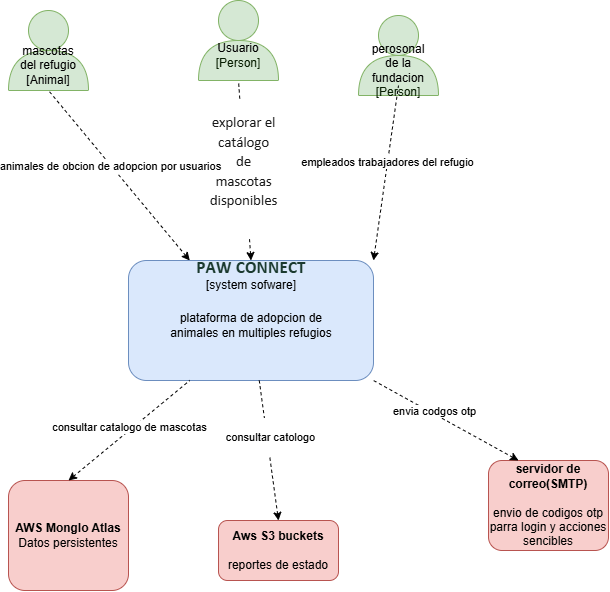

The diagram above was exported from draw.io. Its source (the exported page's mxGraphModel, read from the mxfile embedded in the PNG):
<mxGraphModel dx="1030" dy="630" grid="1" gridSize="10" guides="1" tooltips="1" connect="1" arrows="1" fold="1" page="1" pageScale="1" pageWidth="850" pageHeight="1100" math="0" shadow="0">
  <root>
    <mxCell id="0" />
    <mxCell id="1" parent="0" />
    <mxCell id="BB7vmNzqIBXJ2fEJ0Drm-16" parent="1" style="rounded=1;whiteSpace=wrap;html=1;fillColor=#dae8fc;strokeColor=#6c8ebf;" value="" vertex="1">
      <mxGeometry height="120" width="245" x="290" y="280" as="geometry" />
    </mxCell>
    <mxCell id="BB7vmNzqIBXJ2fEJ0Drm-21" parent="1" style="rounded=1;whiteSpace=wrap;html=1;fillColor=#f8cecc;strokeColor=#b85450;" value="&lt;b&gt;AWS Monglo Atlas&lt;/b&gt;&lt;div&gt;Datos persistentes&lt;/div&gt;" vertex="1">
      <mxGeometry height="110" width="120" x="170" y="500" as="geometry" />
    </mxCell>
    <mxCell id="BB7vmNzqIBXJ2fEJ0Drm-23" parent="1" style="rounded=1;whiteSpace=wrap;html=1;fillColor=#f8cecc;strokeColor=#b85450;" value="&lt;b&gt;Aws S3 buckets&lt;/b&gt;&lt;br&gt;&lt;div&gt;&lt;br&gt;&lt;/div&gt;&lt;div&gt;reportes de estado&lt;/div&gt;" vertex="1">
      <mxGeometry height="60" width="120" x="380" y="540" as="geometry" />
    </mxCell>
    <mxCell id="BB7vmNzqIBXJ2fEJ0Drm-24" parent="1" style="rounded=1;whiteSpace=wrap;html=1;fillColor=#f8cecc;strokeColor=#b85450;" value="&lt;b&gt;servidor de correo(SMTP)&lt;/b&gt;&lt;div&gt;&lt;br&gt;&lt;/div&gt;&lt;div&gt;envio de codigos otp parra login y acciones sencibles&lt;/div&gt;" vertex="1">
      <mxGeometry height="90" width="120" x="650" y="480" as="geometry" />
    </mxCell>
    <mxCell id="BB7vmNzqIBXJ2fEJ0Drm-27" edge="1" parent="1" source="BB7vmNzqIBXJ2fEJ0Drm-16" style="endArrow=none;dashed=1;html=1;rounded=0;startArrow=classic;startFill=1;exitX=0.5;exitY=0;exitDx=0;exitDy=0;entryX=0;entryY=0.5;entryDx=0;entryDy=0;entryPerimeter=0;" target="BB7vmNzqIBXJ2fEJ0Drm-44" value="">
      <mxGeometry height="50" relative="1" width="50" as="geometry">
        <mxPoint x="400" y="230" as="sourcePoint" />
        <mxPoint x="405" y="150" as="targetPoint" />
      </mxGeometry>
    </mxCell>
    <mxCell id="BB7vmNzqIBXJ2fEJ0Drm-37" connectable="0" parent="BB7vmNzqIBXJ2fEJ0Drm-27" style="edgeLabel;html=1;align=center;verticalAlign=middle;resizable=0;points=[];" value="&#10;&lt;span class=&quot;TextRun SCXW113970805 BCX8&quot; style=&quot;forced-color-adjust: auto; font-style: normal; font-variant: none; font-weight: 400; letter-spacing: normal; orphans: 2; text-indent: 0px; text-transform: none; widows: 2; word-spacing: 0px; -webkit-text-stroke: 0px light-dark(rgb(26, 26, 26), rgb(215, 215, 215)); text-wrap: wrap; background: none 0% 0% / auto repeat scroll padding-box border-box light-dark(rgba(0, 0, 0, 0), rgba(237, 237, 237, 0)); text-decoration: light-dark(rgb(26, 26, 26), rgb(215, 215, 215)); accent-color: auto; place-content: normal; place-items: normal; place-self: auto; alignment-baseline: auto; anchor-name: none; anchor-scope: none; animation: 0s ease 0s 1 normal none running none; animation-composition: replace; animation-trigger: none; app-region: none; appearance: none; aspect-ratio: auto; backdrop-filter: none; backface-visibility: visible; background-blend-mode: normal; baseline-shift: 0px; baseline-source: auto; border-width: 0px; border-style: none; border-color: light-dark(rgb(26, 26, 26), rgb(215, 215, 215)) rgb(26, 26, 26); border-image: none; border-collapse: separate; border-end-end-radius: 0px; border-end-start-radius: 0px; border-shape: none; border-spacing: 0px; border-start-end-radius: 0px; border-start-start-radius: 0px; border-radius: 0px; inset: auto; box-decoration-break: slice; box-shadow: none; box-sizing: content-box; break-after: auto; break-before: auto; break-inside: auto; buffered-rendering: auto; caption-side: top; caret-animation: auto; caret-color: light-dark(rgb(26, 26, 26), rgb(215, 215, 215)); caret-shape: auto; clear: none; clip: auto; clip-path: none; clip-rule: nonzero; color: light-dark(rgb(26, 26, 26), rgb(215, 215, 215)); color-interpolation: srgb; color-interpolation-filters: linearrgb; color-rendering: auto; color-scheme: normal; columns: auto; column-fill: balance; gap: normal; rule: 3px light-dark(rgb(26, 26, 26), rgb(215, 215, 215)); rule-break: normal; rule-inset: 0px; rule-visibility-items: normal; column-span: none; contain: none; contain-intrinsic-block-size: none; contain-intrinsic-size: none; contain-intrinsic-inline-size: none; container: none; content: normal; content-visibility: visible; corner-block-end-shape: superellipse(1); corner-shape: superellipse(1); corner-block-start-shape: superellipse(1); counter-increment: none; counter-reset: none; counter-set: none; cursor: text; cx: 0px; cy: 0px; d: none; direction: ltr; display: inline; dominant-baseline: auto; dynamic-range-limit: no-limit; empty-cells: show; field-sizing: fixed; fill: light-dark(rgb(0, 0, 0), rgb(237, 237, 237)); fill-opacity: 1; fill-rule: nonzero; filter: none; flex: 0 1 auto; flex-flow: row; flex-line-count: 1; float: none; flood-color: light-dark(rgb(0, 0, 0), rgb(237, 237, 237)); flood-opacity: 1; font-family: WordVisi_MSFontService, Calibri, Calibri_EmbeddedFont, Calibri_MSFontService, sans-serif; font-feature-settings: normal; font-kerning: none; font-language-override: normal; font-optical-sizing: auto; font-palette: normal; font-size: 14.6667px; font-size-adjust: none; font-stretch: 100%; font-synthesis: weight style small-caps; font-variation-settings: normal; grid-area: auto; grid: none; height: auto; hyphenate-character: auto; hyphenate-limit-chars: auto; hyphens: manual; image-orientation: from-image; image-rendering: auto; initial-letter: normal; inline-size: auto; inset-block: auto; inset-inline: auto; interactivity: auto; interest-delay: normal; interpolate-size: numeric-only; isolation: auto; lighting-color: light-dark(rgb(255, 255, 255), rgb(18, 18, 18)); line-break: auto; line-height: 19.425px; list-style: outside none disc; margin: 0px; marker: none; mask: none; mask-type: luminance; math-depth: 0; math-shift: normal; math-style: normal; max-height: none; max-width: none; min-height: 0px; min-width: 0px; mix-blend-mode: normal; object-fit: fill; object-position: 50% 50%; object-view-box: none; offset: normal; opacity: 1; order: 0; outline: light-dark(rgb(26, 26, 26), rgb(215, 215, 215)) none 3px; outline-offset: 0px; overflow-anchor: auto; overflow-block: visible; overflow-clip-margin: 0px; overflow-inline: visible; overflow-wrap: break-word; overflow: visible; overlay: none; overscroll-behavior-block: auto; overscroll-behavior-inline: auto; overscroll-behavior: auto; padding: 0px; page: auto; paint-order: normal; perspective: none; perspective-origin: 0px 0px; pointer-events: auto; position: static; position-anchor: normal; position-area: none; position-try: none; position-visibility: anchors-visible; print-color-adjust: economy; quotes: auto; r: 0px; reading-flow: normal; reading-order: 0; resize: none; rotate: none; ruby-align: space-around; ruby-overhang: auto; ruby-position: over; rule-overlap: row-over-column; rx: auto; ry: auto; scale: none; scroll-behavior: auto; scroll-initial-target: none; scroll-margin-block: 0px; scroll-margin: 0px; scroll-margin-inline: 0px; scroll-marker-group: none; scroll-padding-block: auto; scroll-padding: auto; scroll-padding-inline: auto; scroll-snap-align: none; scroll-snap-stop: normal; scroll-snap-type: none; scroll-target-group: none; scroll-timeline: none; scrollbar-color: auto; scrollbar-gutter: auto; scrollbar-width: auto; shape-image-threshold: 0; shape-margin: 0px; shape-outside: none; shape-rendering: auto; speak: normal; stop-color: light-dark(rgb(0, 0, 0), rgb(237, 237, 237)); stop-opacity: 1; stroke: none; stroke-dasharray: none; stroke-dashoffset: 0px; stroke-linecap: butt; stroke-linejoin: miter; stroke-miterlimit: 4; stroke-opacity: 1; stroke-width: 1px; tab-size: 8; table-layout: auto; text-align: left; text-align-last: auto; text-anchor: start; text-autospace: no-autospace; text-box: normal; text-combine-upright: none; text-decoration-skip-ink: auto; text-emphasis: none light-dark(rgb(26, 26, 26), rgb(215, 215, 215)); text-emphasis-position: over; text-fit: none; text-justify: auto; text-orientation: mixed; text-overflow: clip; text-rendering: auto; text-shadow: none; text-size-adjust: auto; text-spacing-trim: normal; text-underline-offset: auto; text-underline-position: auto; timeline-scope: none; timeline-trigger: none; touch-action: auto; transform: none; transform-box: view-box; transform-origin: 0px 0px; transform-style: flat; transition: all; translate: none; trigger-scope: none; unicode-bidi: normal; user-select: text; vector-effect: none; vertical-align: baseline; view-timeline: none; view-transition-class: none; view-transition-group: normal; view-transition-name: none; view-transition-scope: none; visibility: visible; border-block-start: 0px none light-dark(rgb(26, 26, 26), rgb(215, 215, 215)); border-block-end: 0px none rgb(26, 26, 26); border-inline-start: 0px none light-dark(rgb(26, 26, 26), rgb(215, 215, 215)); border-inline-end: 0px none rgb(26, 26, 26); -webkit-border-image: none; -webkit-box-align: stretch; -webkit-box-decoration-break: slice; -webkit-box-direction: normal; -webkit-box-flex: 0; -webkit-box-ordinal-group: 1; -webkit-box-orient: horizontal; -webkit-box-pack: start; -webkit-font-smoothing: auto; -webkit-line-break: auto; -webkit-line-clamp: none; -webkit-locale: &amp;quot;en-US&amp;quot;; block-size: auto; margin-block: 0px; margin-inline: 0px; -webkit-mask-box-image-source: none; -webkit-mask-box-image-slice: 0 fill; -webkit-mask-box-image-width: auto; -webkit-mask-box-image-outset: 0; -webkit-mask-box-image-repeat: stretch; max-block-size: none; max-inline-size: none; min-block-size: 0px; min-inline-size: 0px; padding-block: 0px; padding-inline: 0px; -webkit-rtl-ordering: logical; -webkit-ruby-position: before; -webkit-tap-highlight-color: light-dark(rgba(0, 0, 0, 0), rgba(237, 237, 237, 0)); -webkit-text-combine: none; -webkit-text-fill-color: light-dark(rgb(26, 26, 26), rgb(215, 215, 215)); -webkit-text-orientation: vertical-right; -webkit-text-security: none; -webkit-user-drag: none; -webkit-user-modify: read-only; -webkit-writing-mode: horizontal-tb; white-space-collapse: preserve; width: auto; will-change: auto; window-drag: none; word-break: normal; writing-mode: horizontal-tb; x: 0px; y: 0px; z-index: auto; zoom: 1;&quot;&gt;&lt;span class=&quot;NormalTextRun SCXW113970805 BCX8&quot; style=&quot;forced-color-adjust: none;&quot;&gt;explorar el catálogo de mascotas disponibles&lt;/span&gt;&lt;/span&gt;&#10;&#10;" vertex="1">
      <mxGeometry relative="1" x="0.1321" y="4" as="geometry">
        <mxPoint x="3" y="9" as="offset" />
      </mxGeometry>
    </mxCell>
    <mxCell id="BB7vmNzqIBXJ2fEJ0Drm-31" edge="1" parent="1" source="BB7vmNzqIBXJ2fEJ0Drm-24" style="endArrow=none;dashed=1;html=1;rounded=0;startArrow=classic;startFill=1;exitX=0.25;exitY=0;exitDx=0;exitDy=0;entryX=1;entryY=1;entryDx=0;entryDy=0;" target="BB7vmNzqIBXJ2fEJ0Drm-16" value="">
      <mxGeometry height="50" relative="1" width="50" as="geometry">
        <mxPoint x="582" y="590" as="sourcePoint" />
        <mxPoint x="548" y="440" as="targetPoint" />
      </mxGeometry>
    </mxCell>
    <mxCell id="BB7vmNzqIBXJ2fEJ0Drm-42" connectable="0" parent="BB7vmNzqIBXJ2fEJ0Drm-31" style="edgeLabel;html=1;align=center;verticalAlign=middle;resizable=0;points=[];" value="envia codgos otp" vertex="1">
      <mxGeometry relative="1" x="0.1877" y="-2" as="geometry">
        <mxPoint as="offset" />
      </mxGeometry>
    </mxCell>
    <mxCell id="BB7vmNzqIBXJ2fEJ0Drm-32" edge="1" parent="1" source="BB7vmNzqIBXJ2fEJ0Drm-23" style="endArrow=none;dashed=1;html=1;rounded=0;startArrow=classic;startFill=1;exitX=0.5;exitY=0;exitDx=0;exitDy=0;" target="BB7vmNzqIBXJ2fEJ0Drm-16" value="">
      <mxGeometry height="50" relative="1" width="50" as="geometry">
        <mxPoint x="450" y="570" as="sourcePoint" />
        <mxPoint x="416" y="420" as="targetPoint" />
      </mxGeometry>
    </mxCell>
    <mxCell id="BB7vmNzqIBXJ2fEJ0Drm-41" connectable="0" parent="BB7vmNzqIBXJ2fEJ0Drm-32" style="edgeLabel;html=1;align=center;verticalAlign=middle;resizable=0;points=[];" value="&lt;br&gt;&lt;span style=&quot;color: rgb(0, 0, 0); font-family: Helvetica; font-size: 11px; font-style: normal; font-variant-ligatures: normal; font-variant-caps: normal; font-weight: 400; letter-spacing: normal; orphans: 2; text-align: center; text-indent: 0px; text-transform: none; widows: 2; word-spacing: 0px; -webkit-text-stroke-width: 0px; white-space: nowrap; background-color: rgb(255, 255, 255); text-decoration-thickness: initial; text-decoration-style: initial; text-decoration-color: initial; float: none; display: inline !important;&quot;&gt;consultar catologo&lt;/span&gt;&lt;div&gt;&lt;br/&gt;&lt;/div&gt;" vertex="1">
      <mxGeometry relative="1" x="0.1927" y="-2" as="geometry">
        <mxPoint x="1" as="offset" />
      </mxGeometry>
    </mxCell>
    <mxCell id="BB7vmNzqIBXJ2fEJ0Drm-34" edge="1" parent="1" source="BB7vmNzqIBXJ2fEJ0Drm-21" style="endArrow=none;dashed=1;html=1;rounded=0;startArrow=classic;startFill=1;exitX=0.5;exitY=0;exitDx=0;exitDy=0;entryX=0.25;entryY=1;entryDx=0;entryDy=0;" target="BB7vmNzqIBXJ2fEJ0Drm-16" value="">
      <mxGeometry height="50" relative="1" width="50" as="geometry">
        <mxPoint x="404" y="560" as="sourcePoint" />
        <mxPoint x="370" y="410" as="targetPoint" />
      </mxGeometry>
    </mxCell>
    <mxCell id="BB7vmNzqIBXJ2fEJ0Drm-40" connectable="0" parent="BB7vmNzqIBXJ2fEJ0Drm-34" style="edgeLabel;html=1;align=center;verticalAlign=middle;resizable=0;points=[];" value="consultar catalogo de mascotas" vertex="1">
      <mxGeometry relative="1" x="0.0263" y="3" as="geometry">
        <mxPoint as="offset" />
      </mxGeometry>
    </mxCell>
    <mxCell id="BB7vmNzqIBXJ2fEJ0Drm-44" parent="1" style="shape=or;whiteSpace=wrap;html=1;shapeInside=1;rotation=-90;fillColor=#d5e8d4;strokeColor=#82b366;" value="&lt;div&gt;&lt;br/&gt;&lt;/div&gt;" vertex="1">
      <mxGeometry height="80" width="40" x="380" y="40" as="geometry" />
    </mxCell>
    <mxCell id="BB7vmNzqIBXJ2fEJ0Drm-45" parent="1" style="ellipse;whiteSpace=wrap;html=1;shapeInside=1;aspect=fixed;fillColor=#d5e8d4;strokeColor=#82b366;" value="" vertex="1">
      <mxGeometry height="40" width="40" x="380" y="20" as="geometry" />
    </mxCell>
    <mxCell id="BB7vmNzqIBXJ2fEJ0Drm-46" parent="1" style="text;html=1;whiteSpace=wrap;strokeColor=none;fillColor=none;align=center;verticalAlign=middle;rounded=0;" value="Usuario&lt;div&gt;&lt;span style=&quot;color: rgb(9, 31, 3);&quot;&gt;[Person]&lt;/span&gt;&lt;/div&gt;" vertex="1">
      <mxGeometry height="30" width="60" x="370" y="60" as="geometry" />
    </mxCell>
    <mxCell id="BB7vmNzqIBXJ2fEJ0Drm-50" parent="1" style="text;html=1;whiteSpace=wrap;strokeColor=none;fillColor=none;align=center;verticalAlign=middle;rounded=0;" value="[system sofware]" vertex="1">
      <mxGeometry height="30" width="120" x="352.5" y="290" as="geometry" />
    </mxCell>
    <mxCell id="BB7vmNzqIBXJ2fEJ0Drm-51" parent="1" style="text;html=1;whiteSpace=wrap;strokeColor=none;fillColor=none;align=center;verticalAlign=middle;rounded=0;" value="&#10;&lt;span class=&quot;TextRun SCXW267208006 BCX8&quot; style=&quot;forced-color-adjust: auto; font-style: normal; font-variant: none; letter-spacing: normal; orphans: 2; text-align: center; text-indent: 0px; text-transform: none; widows: 2; word-spacing: 0px; -webkit-text-stroke: 0px light-dark(rgb(27, 58, 47), rgb(173, 200, 190)); text-wrap: wrap; background: none 0% 0% / auto repeat scroll padding-box border-box light-dark(rgba(0, 0, 0, 0), rgba(237, 237, 237, 0)); text-decoration: light-dark(rgb(27, 58, 47), rgb(173, 200, 190)); accent-color: auto; place-content: normal; place-items: normal; place-self: auto; alignment-baseline: auto; anchor-name: none; anchor-scope: none; animation: 0s ease 0s 1 normal none running none; animation-composition: replace; animation-trigger: none; app-region: none; appearance: none; aspect-ratio: auto; backdrop-filter: none; backface-visibility: visible; background-blend-mode: normal; baseline-shift: 0px; baseline-source: auto; border-width: 0px; border-style: none; border-color: light-dark(rgb(27, 58, 47), rgb(173, 200, 190)) rgb(27, 58, 47); border-image: none; border-collapse: separate; border-end-end-radius: 0px; border-end-start-radius: 0px; border-shape: none; border-spacing: 0px; border-start-end-radius: 0px; border-start-start-radius: 0px; border-radius: 0px; inset: auto; box-decoration-break: slice; box-shadow: none; box-sizing: content-box; break-after: auto; break-before: auto; break-inside: auto; buffered-rendering: auto; caption-side: top; caret-animation: auto; caret-color: light-dark(rgb(27, 58, 47), rgb(173, 200, 190)); caret-shape: auto; clear: none; clip: auto; clip-path: none; clip-rule: nonzero; color: light-dark(rgb(27, 58, 47), rgb(173, 200, 190)); color-interpolation: srgb; color-interpolation-filters: linearrgb; color-rendering: auto; color-scheme: normal; columns: auto; column-fill: balance; gap: normal; rule: 3px light-dark(rgb(27, 58, 47), rgb(173, 200, 190)); rule-break: normal; rule-inset: 0px; rule-visibility-items: normal; column-span: none; contain: none; contain-intrinsic-block-size: none; contain-intrinsic-size: none; contain-intrinsic-inline-size: none; container: none; content: normal; content-visibility: visible; corner-block-end-shape: superellipse(1); corner-shape: superellipse(1); corner-block-start-shape: superellipse(1); counter-increment: none; counter-reset: none; counter-set: none; cursor: text; cx: 0px; cy: 0px; d: none; direction: ltr; display: inline; dominant-baseline: auto; dynamic-range-limit: no-limit; empty-cells: show; field-sizing: fixed; fill: light-dark(rgb(0, 0, 0), rgb(237, 237, 237)); fill-opacity: 1; fill-rule: nonzero; filter: none; flex: 0 1 auto; flex-flow: row; flex-line-count: 1; float: none; flood-color: light-dark(rgb(0, 0, 0), rgb(237, 237, 237)); flood-opacity: 1; font-family: WordVisi_MSFontService, Calibri, Calibri_EmbeddedFont, Calibri_MSFontService, sans-serif; font-feature-settings: normal; font-kerning: none; font-language-override: normal; font-optical-sizing: auto; font-palette: normal; font-size: 17.3333px; font-size-adjust: none; font-stretch: 100%; font-synthesis: weight style small-caps; font-variation-settings: normal; font-weight: 700; grid-area: auto; grid: none; height: auto; hyphenate-character: auto; hyphenate-limit-chars: auto; hyphens: manual; image-orientation: from-image; image-rendering: auto; initial-letter: normal; inline-size: auto; inset-block: auto; inset-inline: auto; interactivity: auto; interest-delay: normal; interpolate-size: numeric-only; isolation: auto; lighting-color: light-dark(rgb(255, 255, 255), rgb(18, 18, 18)); line-break: auto; line-height: 23.7417px; list-style: outside none disc; margin: 0px; marker: none; mask: none; mask-type: luminance; math-depth: 0; math-shift: normal; math-style: normal; max-height: none; max-width: none; min-height: 0px; min-width: 0px; mix-blend-mode: normal; object-fit: fill; object-position: 50% 50%; object-view-box: none; offset: normal; opacity: 1; order: 0; outline: light-dark(rgb(27, 58, 47), rgb(173, 200, 190)) none 3px; outline-offset: 0px; overflow-anchor: auto; overflow-block: visible; overflow-clip-margin: 0px; overflow-inline: visible; overflow-wrap: break-word; overflow: visible; overlay: none; overscroll-behavior-block: auto; overscroll-behavior-inline: auto; overscroll-behavior: auto; padding: 0px; page: auto; paint-order: normal; perspective: none; perspective-origin: 0px 0px; pointer-events: auto; position: static; position-anchor: normal; position-area: none; position-try: none; position-visibility: anchors-visible; print-color-adjust: economy; quotes: auto; r: 0px; reading-flow: normal; reading-order: 0; resize: none; rotate: none; ruby-align: space-around; ruby-overhang: auto; ruby-position: over; rule-overlap: row-over-column; rx: auto; ry: auto; scale: none; scroll-behavior: auto; scroll-initial-target: none; scroll-margin-block: 0px; scroll-margin: 0px; scroll-margin-inline: 0px; scroll-marker-group: none; scroll-padding-block: auto; scroll-padding: auto; scroll-padding-inline: auto; scroll-snap-align: none; scroll-snap-stop: normal; scroll-snap-type: none; scroll-target-group: none; scroll-timeline: none; scrollbar-color: auto; scrollbar-gutter: auto; scrollbar-width: auto; shape-image-threshold: 0; shape-margin: 0px; shape-outside: none; shape-rendering: auto; speak: normal; stop-color: light-dark(rgb(0, 0, 0), rgb(237, 237, 237)); stop-opacity: 1; stroke: none; stroke-dasharray: none; stroke-dashoffset: 0px; stroke-linecap: butt; stroke-linejoin: miter; stroke-miterlimit: 4; stroke-opacity: 1; stroke-width: 1px; tab-size: 8; table-layout: auto; text-align-last: auto; text-anchor: start; text-autospace: no-autospace; text-box: normal; text-combine-upright: none; text-decoration-skip-ink: auto; text-emphasis: none light-dark(rgb(27, 58, 47), rgb(173, 200, 190)); text-emphasis-position: over; text-fit: none; text-justify: auto; text-orientation: mixed; text-overflow: clip; text-rendering: auto; text-shadow: none; text-size-adjust: auto; text-spacing-trim: normal; text-underline-offset: auto; text-underline-position: auto; timeline-scope: none; timeline-trigger: none; touch-action: auto; transform: none; transform-box: view-box; transform-origin: 0px 0px; transform-style: flat; transition: all; translate: none; trigger-scope: none; unicode-bidi: normal; user-select: text; vector-effect: none; vertical-align: baseline; view-timeline: none; view-transition-class: none; view-transition-group: normal; view-transition-name: none; view-transition-scope: none; visibility: visible; border-block-start: 0px none light-dark(rgb(27, 58, 47), rgb(173, 200, 190)); border-block-end: 0px none rgb(27, 58, 47); border-inline-start: 0px none light-dark(rgb(27, 58, 47), rgb(173, 200, 190)); border-inline-end: 0px none rgb(27, 58, 47); -webkit-border-image: none; -webkit-box-align: stretch; -webkit-box-decoration-break: slice; -webkit-box-direction: normal; -webkit-box-flex: 0; -webkit-box-ordinal-group: 1; -webkit-box-orient: horizontal; -webkit-box-pack: start; -webkit-font-smoothing: auto; -webkit-line-break: auto; -webkit-line-clamp: none; -webkit-locale: &amp;quot;en-US&amp;quot;; block-size: auto; margin-block: 0px; margin-inline: 0px; -webkit-mask-box-image-source: none; -webkit-mask-box-image-slice: 0 fill; -webkit-mask-box-image-width: auto; -webkit-mask-box-image-outset: 0; -webkit-mask-box-image-repeat: stretch; max-block-size: none; max-inline-size: none; min-block-size: 0px; min-inline-size: 0px; padding-block: 0px; padding-inline: 0px; -webkit-rtl-ordering: logical; -webkit-ruby-position: before; -webkit-tap-highlight-color: light-dark(rgba(0, 0, 0, 0), rgba(237, 237, 237, 0)); -webkit-text-combine: none; -webkit-text-fill-color: light-dark(rgb(27, 58, 47), rgb(173, 200, 190)); -webkit-text-orientation: vertical-right; -webkit-text-security: none; -webkit-user-drag: none; -webkit-user-modify: read-only; -webkit-writing-mode: horizontal-tb; white-space-collapse: preserve; width: auto; will-change: auto; window-drag: none; word-break: normal; writing-mode: horizontal-tb; x: 0px; y: 0px; z-index: auto; zoom: 1;&quot;&gt;&lt;span class=&quot;NormalTextRun SCXW267208006 BCX8&quot; style=&quot;forced-color-adjust: none;&quot;&gt;PAW CONNECT&lt;/span&gt;&lt;/span&gt;&#10;&#10;" vertex="1">
      <mxGeometry height="10" width="120" x="352.5" y="290" as="geometry" />
    </mxCell>
    <mxCell id="BB7vmNzqIBXJ2fEJ0Drm-53" parent="1" style="text;html=1;whiteSpace=wrap;strokeColor=none;fillColor=none;align=center;verticalAlign=middle;rounded=0;" value="plataforma de adopcion de animales en multiples refugios" vertex="1">
      <mxGeometry height="30" width="180" x="322.5" y="330" as="geometry" />
    </mxCell>
    <mxCell id="BB7vmNzqIBXJ2fEJ0Drm-55" parent="1" style="shape=or;whiteSpace=wrap;html=1;shapeInside=1;rotation=-90;fillColor=#d5e8d4;strokeColor=#82b366;" value="&lt;div&gt;&lt;br&gt;&lt;/div&gt;" vertex="1">
      <mxGeometry height="80" width="40" x="540" y="55" as="geometry" />
    </mxCell>
    <mxCell id="BB7vmNzqIBXJ2fEJ0Drm-56" parent="1" style="ellipse;whiteSpace=wrap;html=1;shapeInside=1;aspect=fixed;fillColor=#d5e8d4;strokeColor=#82b366;" value="" vertex="1">
      <mxGeometry height="40" width="40" x="540" y="35" as="geometry" />
    </mxCell>
    <mxCell id="BB7vmNzqIBXJ2fEJ0Drm-57" parent="1" style="text;html=1;whiteSpace=wrap;strokeColor=none;fillColor=none;align=center;verticalAlign=middle;rounded=0;" value="perosonal de la fundacion&lt;br&gt;&lt;div&gt;&lt;span style=&quot;color: rgb(9, 31, 3);&quot;&gt;[Person]&lt;/span&gt;&lt;/div&gt;" vertex="1">
      <mxGeometry height="30" width="60" x="530" y="75" as="geometry" />
    </mxCell>
    <mxCell id="BB7vmNzqIBXJ2fEJ0Drm-58" parent="1" style="shape=or;whiteSpace=wrap;html=1;shapeInside=1;rotation=-90;fillColor=#d5e8d4;strokeColor=#82b366;" value="&lt;div&gt;&lt;br&gt;&lt;/div&gt;" vertex="1">
      <mxGeometry height="80" width="40" x="190" y="50" as="geometry" />
    </mxCell>
    <mxCell id="BB7vmNzqIBXJ2fEJ0Drm-59" parent="1" style="ellipse;whiteSpace=wrap;html=1;shapeInside=1;aspect=fixed;fillColor=#d5e8d4;strokeColor=#82b366;" value="" vertex="1">
      <mxGeometry height="40" width="40" x="190" y="30" as="geometry" />
    </mxCell>
    <mxCell id="BB7vmNzqIBXJ2fEJ0Drm-60" parent="1" style="text;html=1;whiteSpace=wrap;strokeColor=none;fillColor=none;align=center;verticalAlign=middle;rounded=0;" value="mascotas del refugio&lt;div&gt;[Animal]&lt;/div&gt;" vertex="1">
      <mxGeometry height="30" width="60" x="180" y="70" as="geometry" />
    </mxCell>
    <mxCell id="BB7vmNzqIBXJ2fEJ0Drm-61" edge="1" parent="1" source="BB7vmNzqIBXJ2fEJ0Drm-16" style="endArrow=none;dashed=1;html=1;rounded=0;startArrow=classic;startFill=1;exitX=0.25;exitY=0;exitDx=0;exitDy=0;entryX=0;entryY=0.5;entryDx=0;entryDy=0;entryPerimeter=0;" target="BB7vmNzqIBXJ2fEJ0Drm-58" value="">
      <mxGeometry height="50" relative="1" width="50" as="geometry">
        <mxPoint x="260" y="640" as="sourcePoint" />
        <mxPoint x="408" y="490" as="targetPoint" />
      </mxGeometry>
    </mxCell>
    <mxCell id="BB7vmNzqIBXJ2fEJ0Drm-62" connectable="0" parent="BB7vmNzqIBXJ2fEJ0Drm-61" style="edgeLabel;html=1;align=center;verticalAlign=middle;resizable=0;points=[];" value="animales de obcion de adopcion por usuarios" vertex="1">
      <mxGeometry relative="1" x="0.1248" y="1" as="geometry">
        <mxPoint as="offset" />
      </mxGeometry>
    </mxCell>
    <mxCell id="BB7vmNzqIBXJ2fEJ0Drm-63" edge="1" parent="1" source="BB7vmNzqIBXJ2fEJ0Drm-16" style="endArrow=none;dashed=1;html=1;rounded=0;startArrow=classic;startFill=1;exitX=1;exitY=0;exitDx=0;exitDy=0;entryX=0.5;entryY=1;entryDx=0;entryDy=0;" target="BB7vmNzqIBXJ2fEJ0Drm-57" value="">
      <mxGeometry height="50" relative="1" width="50" as="geometry">
        <mxPoint x="350" y="430" as="sourcePoint" />
        <mxPoint x="498" y="280" as="targetPoint" />
      </mxGeometry>
    </mxCell>
    <mxCell id="BB7vmNzqIBXJ2fEJ0Drm-64" connectable="0" parent="BB7vmNzqIBXJ2fEJ0Drm-63" style="edgeLabel;html=1;align=center;verticalAlign=middle;resizable=0;points=[];" value="empleados trabajadores del refugio" vertex="1">
      <mxGeometry relative="1" x="0.1248" y="1" as="geometry">
        <mxPoint as="offset" />
      </mxGeometry>
    </mxCell>
  </root>
</mxGraphModel>